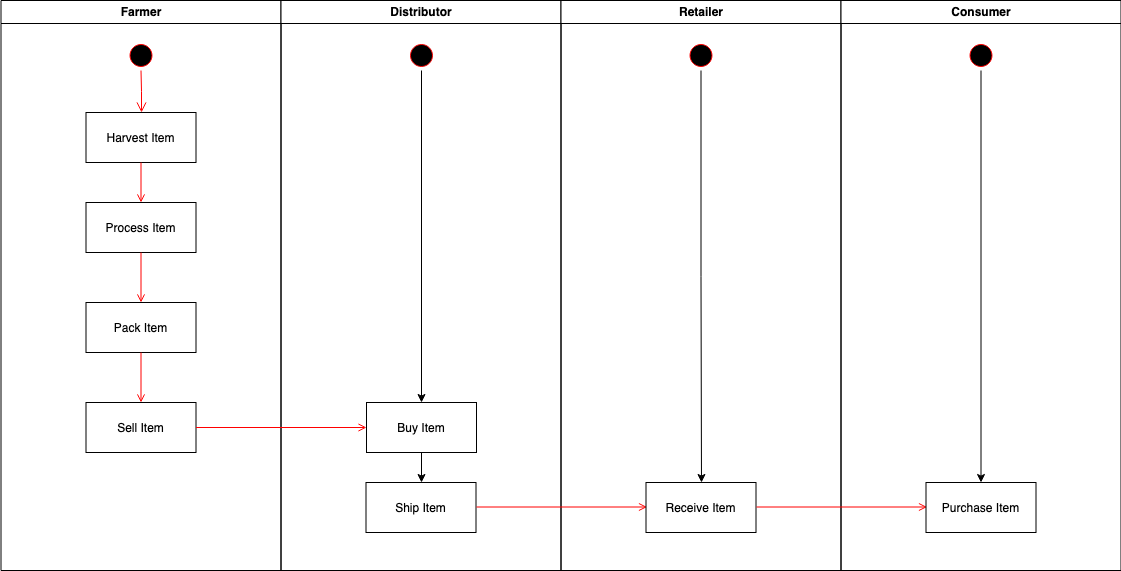

The diagram above was exported from draw.io. Its source (the exported page's mxGraphModel, read from the mxfile embedded in the PNG):
<mxGraphModel dx="2322" dy="1328" grid="1" gridSize="10" guides="1" tooltips="1" connect="1" arrows="1" fold="1" page="1" pageScale="1" pageWidth="1169" pageHeight="826" background="#ffffff" math="0" shadow="0">
  <root>
    <mxCell id="0" />
    <mxCell id="1" parent="0" />
    <mxCell id="2" value="Farmer" style="swimlane;whiteSpace=wrap" parent="1" vertex="1">
      <mxGeometry x="164.5" y="128" width="280" height="570" as="geometry" />
    </mxCell>
    <mxCell id="5" value="" style="ellipse;shape=startState;fillColor=#000000;strokeColor=#ff0000;" parent="2" vertex="1">
      <mxGeometry x="125" y="40" width="30" height="30" as="geometry" />
    </mxCell>
    <mxCell id="6" value="" style="edgeStyle=elbowEdgeStyle;elbow=horizontal;verticalAlign=bottom;endArrow=open;endSize=8;strokeColor=#FF0000;endFill=1;rounded=0" parent="2" source="5" target="7" edge="1">
      <mxGeometry x="100" y="40" as="geometry">
        <mxPoint x="115" y="110" as="targetPoint" />
      </mxGeometry>
    </mxCell>
    <mxCell id="7" value="Harvest Item" style="" parent="2" vertex="1">
      <mxGeometry x="85" y="112" width="110" height="50" as="geometry" />
    </mxCell>
    <mxCell id="8" value="Process Item" style="" parent="2" vertex="1">
      <mxGeometry x="85" y="202" width="110" height="50" as="geometry" />
    </mxCell>
    <mxCell id="9" value="" style="endArrow=open;strokeColor=#FF0000;endFill=1;rounded=0" parent="2" source="7" target="8" edge="1">
      <mxGeometry relative="1" as="geometry" />
    </mxCell>
    <mxCell id="10" value="Pack Item" style="" parent="2" vertex="1">
      <mxGeometry x="85" y="302" width="110" height="50" as="geometry" />
    </mxCell>
    <mxCell id="11" value="" style="endArrow=open;strokeColor=#FF0000;endFill=1;rounded=0" parent="2" source="8" target="10" edge="1">
      <mxGeometry relative="1" as="geometry" />
    </mxCell>
    <mxCell id="18" value="Sell Item" style="" parent="2" vertex="1">
      <mxGeometry x="85" y="402" width="110" height="50" as="geometry" />
    </mxCell>
    <mxCell id="20" value="" style="endArrow=open;strokeColor=#FF0000;endFill=1;rounded=0" parent="2" source="10" target="18" edge="1">
      <mxGeometry relative="1" as="geometry" />
    </mxCell>
    <mxCell id="3" value="Distributor" style="swimlane;whiteSpace=wrap" parent="1" vertex="1">
      <mxGeometry x="444.5" y="128" width="280" height="570" as="geometry" />
    </mxCell>
    <mxCell id="bADKTTkH6jnOgoHbIUxg-63" style="edgeStyle=orthogonalEdgeStyle;rounded=0;orthogonalLoop=1;jettySize=auto;html=1;entryX=0.5;entryY=0;entryDx=0;entryDy=0;" edge="1" parent="3" source="13" target="16">
      <mxGeometry relative="1" as="geometry" />
    </mxCell>
    <mxCell id="13" value="" style="ellipse;shape=startState;fillColor=#000000;strokeColor=#ff0000;" parent="3" vertex="1">
      <mxGeometry x="125.5" y="40" width="30" height="30" as="geometry" />
    </mxCell>
    <mxCell id="16" value="Buy Item" style="" parent="3" vertex="1">
      <mxGeometry x="85.5" y="402" width="110" height="50" as="geometry" />
    </mxCell>
    <mxCell id="bADKTTkH6jnOgoHbIUxg-54" value="Ship Item" style="" vertex="1" parent="3">
      <mxGeometry x="85" y="482" width="110" height="50" as="geometry" />
    </mxCell>
    <mxCell id="4" value="Retailer" style="swimlane;whiteSpace=wrap" parent="1" vertex="1">
      <mxGeometry x="724.5" y="128" width="280" height="570" as="geometry" />
    </mxCell>
    <mxCell id="bADKTTkH6jnOgoHbIUxg-60" value="" style="ellipse;shape=startState;fillColor=#000000;strokeColor=#ff0000;" vertex="1" parent="4">
      <mxGeometry x="125" y="40" width="30" height="30" as="geometry" />
    </mxCell>
    <mxCell id="bADKTTkH6jnOgoHbIUxg-69" value="" style="endArrow=open;strokeColor=#FF0000;endFill=1;rounded=0;exitX=1;exitY=0.5;exitDx=0;exitDy=0;entryX=0;entryY=0.5;entryDx=0;entryDy=0;" edge="1" parent="4">
      <mxGeometry relative="1" as="geometry">
        <mxPoint x="-84.5" y="506.5" as="sourcePoint" />
        <mxPoint x="86" y="506.5" as="targetPoint" />
      </mxGeometry>
    </mxCell>
    <mxCell id="bADKTTkH6jnOgoHbIUxg-70" value="Receive Item" style="" vertex="1" parent="4">
      <mxGeometry x="85" y="482" width="110" height="50" as="geometry" />
    </mxCell>
    <mxCell id="bADKTTkH6jnOgoHbIUxg-41" value="Consumer" style="swimlane;whiteSpace=wrap" vertex="1" parent="1">
      <mxGeometry x="1004.5" y="128" width="280" height="570" as="geometry" />
    </mxCell>
    <mxCell id="bADKTTkH6jnOgoHbIUxg-73" style="edgeStyle=orthogonalEdgeStyle;rounded=0;orthogonalLoop=1;jettySize=auto;html=1;" edge="1" parent="bADKTTkH6jnOgoHbIUxg-41" source="bADKTTkH6jnOgoHbIUxg-61" target="bADKTTkH6jnOgoHbIUxg-72">
      <mxGeometry relative="1" as="geometry" />
    </mxCell>
    <mxCell id="bADKTTkH6jnOgoHbIUxg-61" value="" style="ellipse;shape=startState;fillColor=#000000;strokeColor=#ff0000;" vertex="1" parent="bADKTTkH6jnOgoHbIUxg-41">
      <mxGeometry x="125" y="40" width="30" height="30" as="geometry" />
    </mxCell>
    <mxCell id="bADKTTkH6jnOgoHbIUxg-71" value="" style="endArrow=open;strokeColor=#FF0000;endFill=1;rounded=0;exitX=1;exitY=0.5;exitDx=0;exitDy=0;entryX=0;entryY=0.5;entryDx=0;entryDy=0;" edge="1" parent="bADKTTkH6jnOgoHbIUxg-41">
      <mxGeometry relative="1" as="geometry">
        <mxPoint x="-84.5" y="506.5" as="sourcePoint" />
        <mxPoint x="86" y="506.5" as="targetPoint" />
      </mxGeometry>
    </mxCell>
    <mxCell id="bADKTTkH6jnOgoHbIUxg-72" value="Purchase Item" style="" vertex="1" parent="bADKTTkH6jnOgoHbIUxg-41">
      <mxGeometry x="85" y="482" width="110" height="50" as="geometry" />
    </mxCell>
    <mxCell id="19" value="" style="endArrow=open;strokeColor=#FF0000;endFill=1;rounded=0;exitX=1;exitY=0.5;exitDx=0;exitDy=0;entryX=0;entryY=0.5;entryDx=0;entryDy=0;" parent="1" source="18" target="16" edge="1">
      <mxGeometry relative="1" as="geometry">
        <mxPoint x="510" y="590" as="targetPoint" />
      </mxGeometry>
    </mxCell>
    <mxCell id="bADKTTkH6jnOgoHbIUxg-53" style="edgeStyle=orthogonalEdgeStyle;rounded=0;orthogonalLoop=1;jettySize=auto;html=1;" edge="1" parent="1" source="16">
      <mxGeometry relative="1" as="geometry">
        <mxPoint x="585" y="610" as="targetPoint" />
      </mxGeometry>
    </mxCell>
    <mxCell id="bADKTTkH6jnOgoHbIUxg-62" style="edgeStyle=orthogonalEdgeStyle;rounded=0;orthogonalLoop=1;jettySize=auto;html=1;" edge="1" parent="1" source="bADKTTkH6jnOgoHbIUxg-60">
      <mxGeometry relative="1" as="geometry">
        <mxPoint x="865" y="610" as="targetPoint" />
      </mxGeometry>
    </mxCell>
  </root>
</mxGraphModel>